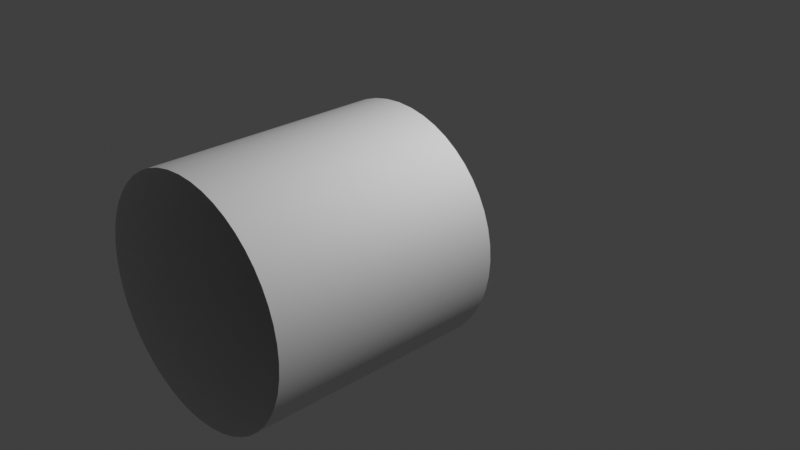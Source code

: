 # Source: reducers1.blend  (saved by Blender 2.93.21; exported with 4.5.12 LTS)
import bpy
from mathutils import Matrix  # noqa: F401  (used for matrix-valued properties, if any)

bpy.ops.wm.read_factory_settings(use_empty=True)
scene = bpy.context.scene
scene.name = 'Scene'

# ---- collections
col_collection = bpy.data.collections.new('Collection'); scene.collection.children.link(col_collection)

# ---- world
world_world = bpy.data.worlds.new('World'); scene.world = world_world
world_world.use_nodes = True; world_world.node_tree.nodes.clear()
_N = world_world.node_tree.nodes; _L = world_world.node_tree.links
n0 = _N.new('ShaderNodeOutputWorld'); n0.name = 'World Output'; n0.location = (300, 300)
n1 = _N.new('ShaderNodeBackground'); n1.name = 'Background'; n1.location = (10, 300)
n1.inputs[0].default_value = (0.05088, 0.05088, 0.05088, 1.0)
_L.new(n1.outputs[0], n0.inputs[0])
n0.is_active_output = True
world_world.color = (0.05088, 0.05088, 0.05088)
world_world.use_sun_shadow = False
world_world.sun_shadow_jitter_overblur = 0.0

# ---- cameras
cam_camera = bpy.data.cameras.new('Camera')
cam_camera.clip_end = 100.0
cam_camera.ortho_scale = 7.314

# ---- lights
light_light = bpy.data.lights.new('Light', 'POINT')
light_light.transmission_factor = 0.0
light_light.energy = 1000.0
light_light.shadow_soft_size = 0.1
light_light.shadow_maximum_resolution = 0.006
light_light.use_absolute_resolution = True

# ---- meshes
me_circle_002 = bpy.data.meshes.new('Circle.002')
me_circle_002.from_pydata([(0.0, 1.25, 0.0), (-0.2439, 1.226, 0.0), (-0.4784, 1.155, 0.0), (-0.6945, 1.039, 0.0), (-0.8839, 0.8839, 0.0), (-1.039, 0.6945, 0.0), (-1.155, 0.4784, 0.0), (-1.226, 0.2439, 0.0), (-1.25, -5.464e-08, 0.0), (-1.226, -0.2439, 0.0), (-1.155, -0.4784, 0.0), (-1.039, -0.6945, 0.0), (-0.8839, -0.8839, 0.0), (-0.6945, -1.039, 0.0), (-0.4784, -1.155, 0.0), (-0.2439, -1.226, 0.0), (1.093e-07, -1.25, 0.0), (0.2439, -1.226, 0.0), (0.4784, -1.155, 0.0), (0.6945, -1.039, 0.0), (0.8839, -0.8839, 0.0), (1.039, -0.6945, 0.0), (1.155, -0.4784, 0.0), (1.226, -0.2439, 0.0), (1.25, 1.491e-08, 0.0), (1.226, 0.2439, 0.0), (1.155, 0.4784, 0.0), (1.039, 0.6945, 0.0), (0.8839, 0.8839, 0.0), (0.6945, 1.039, 0.0), (0.4784, 1.155, 0.0), (0.2439, 1.226, 0.0)], [], [(0, 1, 2, 3, 4, 5, 6, 7, 8, 9, 10, 11, 12, 13, 14, 15, 16, 17, 18, 19, 20, 21, 22, 23, 24, 25, 26, 27, 28, 29, 30, 31)])
_uv = me_circle_002.uv_layers.new(name='UVMap')
_uv.uv.foreach_set('vector', [0.5, 1.0, 0.4025, 0.9904, 0.3087, 0.9619, 0.2222, 0.9157, 0.1464, 0.8536, 0.08427, 0.7778, 0.03806, 0.6913, 0.009607, 0.5975, 0.0, 0.5, 0.009607, 0.4025, 0.03806, 0.3087, 0.08427, 0.2222, 0.1464, 0.1464, 0.2222, 0.08427, 0.3087, 0.03806, 0.4025, 0.009607, 0.5, 0.0, 0.5975, 0.009607, 0.6913, 0.03806, 0.7778, 0.08427, 0.8536, 0.1464, 0.9157, 0.2222, 0.9619, 0.3087, 0.9904, 0.4025, 1.0, 0.5, 0.9904, 0.5975, 0.9619, 0.6913, 0.9157, 0.7778, 0.8536, 0.8536, 0.7778, 0.9157, 0.6913, 0.9619, 0.5975, 0.9904])
me_circle_002.use_remesh_fix_poles = True
me_circle_002.use_remesh_preserve_attributes = False
me_circle_002.update()

# ---- curves / text
cu_beziercircle_001 = bpy.data.curves.new('BezierCircle.001', 'CURVE')
cu_beziercircle_001.dimensions = '3D'
_sp = cu_beziercircle_001.splines.new('BEZIER'); _sp.bezier_points.add(3)
_sp.bezier_points.foreach_set('co', [-1.25, 0.0, 0.0, 0.0, 1.25, 0.0, 1.25, 0.0, 0.0, 0.0, -1.25, 0.0])
_sp.bezier_points.foreach_set('handle_left', [-1.25, -0.6902, 0.0, -0.6902, 1.25, 0.0, 1.25, 0.6902, 0.0, 0.6902, -1.25, 0.0])
_sp.bezier_points.foreach_set('handle_right', [-1.25, 0.6902, 0.0, 0.6902, 1.25, 0.0, 1.25, -0.6902, 0.0, -0.6902, -1.25, 0.0])
for _p, _l, _r in zip(_sp.bezier_points, ['AUTO', 'AUTO', 'AUTO', 'AUTO'], ['AUTO', 'AUTO', 'AUTO', 'AUTO']): _p.handle_left_type = _l; _p.handle_right_type = _r
_sp.order_u = 0
_sp.order_v = 0
_sp.use_cyclic_u = True
cu_beziercircle_001.use_path = True
cu_beziercircle_001.fill_mode = 'FULL'
cu_line_001 = bpy.data.curves.new('Line.001', 'CURVE')
cu_line_001.dimensions = '3D'
_sp = cu_line_001.splines.new('BEZIER'); _sp.bezier_points.add(1)
_sp.bezier_points.foreach_set('co', [0.0, 0.0, 0.0, 1.192e-07, 1.192e-07, 2.5])
_sp.bezier_points.foreach_set('handle_left', [-3.974e-08, -3.974e-08, -0.8333, 7.947e-08, 7.947e-08, 1.667])
_sp.bezier_points.foreach_set('handle_right', [3.974e-08, 3.974e-08, 0.8333, 1.589e-07, 1.589e-07, 3.333])
for _p, _l, _r in zip(_sp.bezier_points, ['VECTOR', 'VECTOR'], ['VECTOR', 'VECTOR']): _p.handle_left_type = _l; _p.handle_right_type = _r
_sp.order_u = 2
_sp.use_endpoint_u = True
cu_line_001.use_path = True
cu_line_001.bevel_mode = 'OBJECT'
cu_line_001.fill_mode = 'FULL'
cu_line_001.taper_radius_mode = 'MULTIPLY'

# ---- objects
ob_light = bpy.data.objects.new('Light', light_light)
ob_camera = bpy.data.objects.new('Camera', cam_camera)
ob_beziercircle = bpy.data.objects.new('BezierCircle', cu_beziercircle_001)
ob_line_001 = bpy.data.objects.new('Line.001', cu_line_001)
ob_circle = bpy.data.objects.new('Circle', me_circle_002)

# ---- transforms, parenting, visibility, modifiers, constraints
ob_light.location = (4.076, 1.005, 5.904)
ob_light.rotation_euler = (0.6503, 0.05522, 1.866)
ob_light.lock_rotations_4d = False
ob_light.empty_display_type = 'ARROWS'
ob_light.color = (0.0, 0.0, 0.0, 0.0)
ob_light.lineart.crease_threshold = 0.0
ob_camera.location = (7.359, -6.926, 4.958)
ob_camera.rotation_euler = (1.109, 0.0, 0.8149)
ob_camera.lock_rotations_4d = False
ob_camera.empty_display_type = 'ARROWS'
ob_camera.color = (0.0, 0.0, 0.0, 0.0)
ob_camera.display_type = 'WIRE'
ob_camera.lineart.crease_threshold = 0.0
ob_beziercircle.location = (5.0, -0.0005202, 0.01701)
ob_line_001.location = (0.0, 0.0, 0.0)
ob_line_001.rotation_euler = (1.571, -1.571, 0.0)
ob_circle.location = (0.0, 0.0, 0.0)
ob_circle.rotation_euler = (1.571, 0.0, 0.0)
cu_line_001.bevel_object = ob_beziercircle

# ---- collection membership
col_collection.objects.link(ob_light)
col_collection.objects.link(ob_camera)
col_collection.objects.link(ob_beziercircle)
col_collection.objects.link(ob_line_001)
col_collection.objects.link(ob_circle)

# ---- scene / render settings (as saved in the file)
scene.camera = ob_camera
scene.frame_start = 1; scene.frame_end = 250; scene.frame_set(1)
scene.render.engine = 'BLENDER_EEVEE_NEXT'
scene.cycles.use_denoising = False
scene.cycles.samples = 128
scene.cycles.sampling_pattern = 'TABULATED_SOBOL'
scene.cycles.use_adaptive_sampling = False
scene.cycles.use_light_tree = False
scene.view_settings.view_transform = 'Standard'
scene.unit_settings.scale_length = 0.1
bpy.context.view_layer.update()
